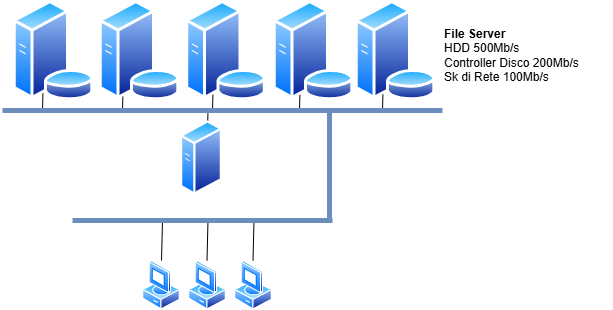

The diagram above was exported from draw.io. Its source (the exported page's mxGraphModel, read from the mxfile embedded in the PNG):
<mxGraphModel dx="1221" dy="1894" grid="1" gridSize="10" guides="1" tooltips="1" connect="1" arrows="1" fold="1" page="1" pageScale="1" pageWidth="827" pageHeight="1169" math="0" shadow="0">
  <root>
    <mxCell id="0" />
    <mxCell id="1" parent="0" />
    <mxCell id="GxPYtXnBU07VEoK0WBAw-3" value="" style="image;aspect=fixed;perimeter=ellipsePerimeter;html=1;align=center;shadow=0;dashed=0;spacingTop=3;image=img/lib/active_directory/vista_client.svg;" parent="1" vertex="1">
      <mxGeometry x="330" y="240" width="38" height="50" as="geometry" />
    </mxCell>
    <mxCell id="GxPYtXnBU07VEoK0WBAw-4" value="" style="image;aspect=fixed;perimeter=ellipsePerimeter;html=1;align=center;shadow=0;dashed=0;spacingTop=3;image=img/lib/active_directory/vista_client.svg;" parent="1" vertex="1">
      <mxGeometry x="376" y="240" width="38" height="50" as="geometry" />
    </mxCell>
    <mxCell id="GxPYtXnBU07VEoK0WBAw-5" value="" style="image;aspect=fixed;perimeter=ellipsePerimeter;html=1;align=center;shadow=0;dashed=0;spacingTop=3;image=img/lib/active_directory/vista_client.svg;" parent="1" vertex="1">
      <mxGeometry x="422" y="240" width="38" height="50" as="geometry" />
    </mxCell>
    <mxCell id="GxPYtXnBU07VEoK0WBAw-8" value="" style="endArrow=none;html=1;rounded=0;exitX=0.5;exitY=0;exitDx=0;exitDy=0;" parent="1" source="GxPYtXnBU07VEoK0WBAw-3" edge="1">
      <mxGeometry width="50" height="50" relative="1" as="geometry">
        <mxPoint x="310" y="260" as="sourcePoint" />
        <mxPoint x="350" y="200" as="targetPoint" />
      </mxGeometry>
    </mxCell>
    <mxCell id="GxPYtXnBU07VEoK0WBAw-10" value="" style="endArrow=none;html=1;rounded=0;exitX=0.5;exitY=0;exitDx=0;exitDy=0;" parent="1" edge="1">
      <mxGeometry width="50" height="50" relative="1" as="geometry">
        <mxPoint x="394.5" y="240" as="sourcePoint" />
        <mxPoint x="395.5" y="200" as="targetPoint" />
      </mxGeometry>
    </mxCell>
    <mxCell id="GxPYtXnBU07VEoK0WBAw-11" value="" style="endArrow=none;html=1;rounded=0;exitX=0.5;exitY=0;exitDx=0;exitDy=0;" parent="1" edge="1">
      <mxGeometry width="50" height="50" relative="1" as="geometry">
        <mxPoint x="440.5" y="240" as="sourcePoint" />
        <mxPoint x="441.5" y="200" as="targetPoint" />
      </mxGeometry>
    </mxCell>
    <mxCell id="GxPYtXnBU07VEoK0WBAw-6" value="" style="endArrow=none;html=1;rounded=0;strokeWidth=5;fillColor=#dae8fc;strokeColor=#6c8ebf;" parent="1" edge="1">
      <mxGeometry width="50" height="50" relative="1" as="geometry">
        <mxPoint x="260" y="200" as="sourcePoint" />
        <mxPoint x="520" y="200" as="targetPoint" />
      </mxGeometry>
    </mxCell>
    <mxCell id="GxPYtXnBU07VEoK0WBAw-12" value="&lt;b&gt;File Server&lt;/b&gt;&lt;div&gt;HDD 500Mb/s&lt;/div&gt;&lt;div&gt;Controller Disco 200Mb/s&lt;/div&gt;&lt;div style=&quot;&quot;&gt;Sk di Rete 1&lt;span style=&quot;background-color: initial;&quot;&gt;00Mb/s&lt;/span&gt;&lt;/div&gt;" style="text;html=1;align=left;verticalAlign=middle;whiteSpace=wrap;rounded=0;" parent="1" vertex="1">
      <mxGeometry x="630" y="20" width="170" height="30" as="geometry" />
    </mxCell>
    <mxCell id="GxPYtXnBU07VEoK0WBAw-21" value="" style="endArrow=none;html=1;rounded=0;exitX=0.5;exitY=0;exitDx=0;exitDy=0;" parent="1" edge="1">
      <mxGeometry width="50" height="50" relative="1" as="geometry">
        <mxPoint x="394.5" y="130" as="sourcePoint" />
        <mxPoint x="395.5" y="90" as="targetPoint" />
      </mxGeometry>
    </mxCell>
    <mxCell id="GxPYtXnBU07VEoK0WBAw-22" value="" style="endArrow=none;html=1;rounded=0;exitX=0.5;exitY=0;exitDx=0;exitDy=0;" parent="1" edge="1">
      <mxGeometry width="50" height="50" relative="1" as="geometry">
        <mxPoint x="230" y="90" as="sourcePoint" />
        <mxPoint x="231" y="50" as="targetPoint" />
      </mxGeometry>
    </mxCell>
    <mxCell id="GxPYtXnBU07VEoK0WBAw-23" value="" style="endArrow=none;html=1;rounded=0;exitX=0.5;exitY=0;exitDx=0;exitDy=0;" parent="1" edge="1">
      <mxGeometry width="50" height="50" relative="1" as="geometry">
        <mxPoint x="310" y="90" as="sourcePoint" />
        <mxPoint x="311" y="50" as="targetPoint" />
      </mxGeometry>
    </mxCell>
    <mxCell id="GxPYtXnBU07VEoK0WBAw-26" value="" style="endArrow=none;html=1;rounded=0;exitX=0.5;exitY=0;exitDx=0;exitDy=0;" parent="1" edge="1">
      <mxGeometry width="50" height="50" relative="1" as="geometry">
        <mxPoint x="400" y="90" as="sourcePoint" />
        <mxPoint x="401" y="50" as="targetPoint" />
      </mxGeometry>
    </mxCell>
    <mxCell id="GxPYtXnBU07VEoK0WBAw-27" value="" style="endArrow=none;html=1;rounded=0;exitX=0.5;exitY=0;exitDx=0;exitDy=0;" parent="1" edge="1">
      <mxGeometry width="50" height="50" relative="1" as="geometry">
        <mxPoint x="487" y="90" as="sourcePoint" />
        <mxPoint x="488" y="50" as="targetPoint" />
      </mxGeometry>
    </mxCell>
    <mxCell id="GxPYtXnBU07VEoK0WBAw-28" value="" style="endArrow=none;html=1;rounded=0;exitX=0.5;exitY=0;exitDx=0;exitDy=0;" parent="1" edge="1">
      <mxGeometry width="50" height="50" relative="1" as="geometry">
        <mxPoint x="570" y="90" as="sourcePoint" />
        <mxPoint x="571" y="50" as="targetPoint" />
      </mxGeometry>
    </mxCell>
    <mxCell id="GxPYtXnBU07VEoK0WBAw-2" value="" style="image;aspect=fixed;perimeter=ellipsePerimeter;html=1;align=center;shadow=0;dashed=0;spacingTop=3;image=img/lib/active_directory/generic_server.svg;" parent="1" vertex="1">
      <mxGeometry x="368" y="100" width="42" height="75" as="geometry" />
    </mxCell>
    <mxCell id="GxPYtXnBU07VEoK0WBAw-13" value="" style="image;aspect=fixed;perimeter=ellipsePerimeter;html=1;align=center;shadow=0;dashed=0;spacingTop=3;image=img/lib/active_directory/database_server.svg;" parent="1" vertex="1">
      <mxGeometry x="200" y="-20" width="82" height="100" as="geometry" />
    </mxCell>
    <mxCell id="GxPYtXnBU07VEoK0WBAw-14" value="" style="image;aspect=fixed;perimeter=ellipsePerimeter;html=1;align=center;shadow=0;dashed=0;spacingTop=3;image=img/lib/active_directory/database_server.svg;" parent="1" vertex="1">
      <mxGeometry x="372.5" y="-20" width="82" height="100" as="geometry" />
    </mxCell>
    <mxCell id="GxPYtXnBU07VEoK0WBAw-15" value="" style="image;aspect=fixed;perimeter=ellipsePerimeter;html=1;align=center;shadow=0;dashed=0;spacingTop=3;image=img/lib/active_directory/database_server.svg;" parent="1" vertex="1">
      <mxGeometry x="286" y="-20" width="82" height="100" as="geometry" />
    </mxCell>
    <mxCell id="GxPYtXnBU07VEoK0WBAw-16" value="" style="image;aspect=fixed;perimeter=ellipsePerimeter;html=1;align=center;shadow=0;dashed=0;spacingTop=3;image=img/lib/active_directory/database_server.svg;" parent="1" vertex="1">
      <mxGeometry x="460" y="-20" width="82" height="100" as="geometry" />
    </mxCell>
    <mxCell id="GxPYtXnBU07VEoK0WBAw-17" value="" style="image;aspect=fixed;perimeter=ellipsePerimeter;html=1;align=center;shadow=0;dashed=0;spacingTop=3;image=img/lib/active_directory/database_server.svg;" parent="1" vertex="1">
      <mxGeometry x="542" y="-20" width="82" height="100" as="geometry" />
    </mxCell>
    <mxCell id="GxPYtXnBU07VEoK0WBAw-20" value="" style="endArrow=none;html=1;rounded=0;strokeWidth=5;fillColor=#dae8fc;strokeColor=#6c8ebf;" parent="1" edge="1">
      <mxGeometry width="50" height="50" relative="1" as="geometry">
        <mxPoint x="190" y="90" as="sourcePoint" />
        <mxPoint x="630" y="90" as="targetPoint" />
      </mxGeometry>
    </mxCell>
    <mxCell id="GxPYtXnBU07VEoK0WBAw-29" value="" style="endArrow=none;html=1;rounded=0;strokeWidth=5;fillColor=#dae8fc;strokeColor=#6c8ebf;" parent="1" edge="1">
      <mxGeometry width="50" height="50" relative="1" as="geometry">
        <mxPoint x="517" y="200" as="sourcePoint" />
        <mxPoint x="517" y="90" as="targetPoint" />
      </mxGeometry>
    </mxCell>
  </root>
</mxGraphModel>